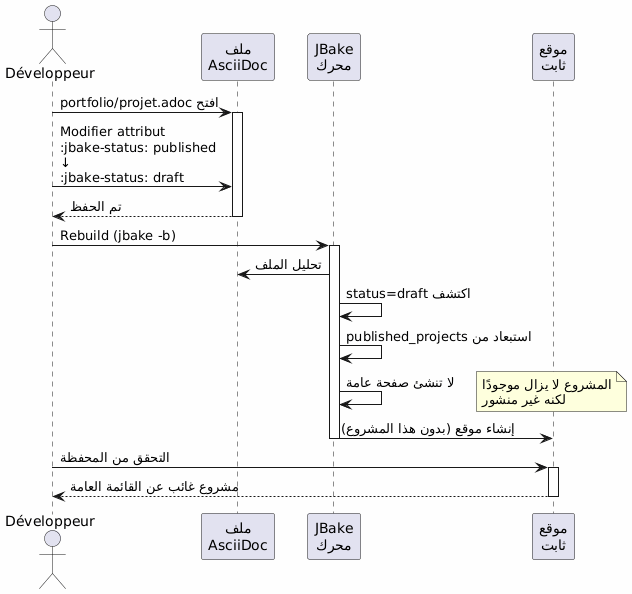

The diagram above was rendered by PlantUML. Its source (embedded in the PNG):
@startuml
skinparam backgroundColor #FEFEFE
actor Développeur as dev
participant "ملف\nAsciiDoc" as file
participant "JBake\nمحرك" as jbake
participant "موقع\nثابت" as site

dev -> file : افتح portfolio/projet.adoc
activate file

dev -> file : Modifier attribut\n:jbake-status: published\n↓\n:jbake-status: draft

file --> dev : تم الحفظ
deactivate file

dev -> jbake : Rebuild (jbake -b)
activate jbake
jbake -> file : تحليل الملف
jbake -> jbake : اكتشف status=draft
jbake -> jbake : استبعاد من published_projects
jbake -> jbake : لا تنشئ صفحة عامة
note right
المشروع لا يزال موجودًا
لكنه غير منشور
end note
jbake -> site : إنشاء موقع (بدون هذا المشروع)
deactivate jbake

dev -> site : التحقق من المحفظة
activate site
site --> dev : مشروع غائب عن القائمة العامة
deactivate site
@enduml